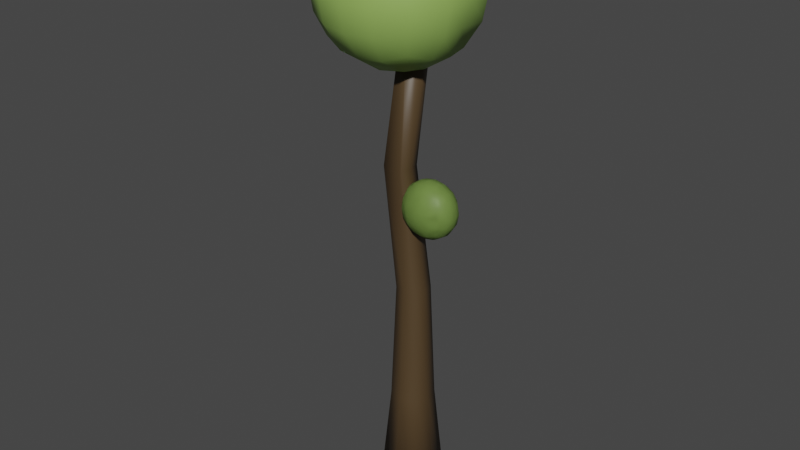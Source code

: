 # Source: Tree_M.blend  (saved by Blender 3.5.10; exported with 4.5.12 LTS)
import bpy
from mathutils import Matrix  # noqa: F401  (used for matrix-valued properties, if any)

bpy.ops.wm.read_factory_settings(use_empty=True)
scene = bpy.context.scene
scene.name = 'Scene'

# ---- collections
col_collection = bpy.data.collections.new('Collection'); scene.collection.children.link(col_collection)

# ---- materials (node trees are filled in below, after node groups)
mat_tree = bpy.data.materials.new('Tree')
mat_tree.use_transparent_shadow = False
mat_leaf = bpy.data.materials.new('Leaf')
mat_leaf.use_transparent_shadow = False

# ---- material node trees
mat_tree.use_nodes = True; mat_tree.node_tree.nodes.clear()
_N = mat_tree.node_tree.nodes; _L = mat_tree.node_tree.links
n0 = _N.new('ShaderNodeBsdfPrincipled'); n0.name = 'Principled BSDF'; n0.location = (10, 300)
n0.distribution = 'GGX'
n0.subsurface_method = 'RANDOM_WALK_SKIN'
n0.inputs[0].default_value = (0.07837, 0.04853, 0.02152, 1.0)
n0.inputs[3].default_value = 1.45
n0.inputs[27].default_value = (0.0, 0.0, 0.0, 1.0)
n0.inputs[28].default_value = 1.0
n1 = _N.new('ShaderNodeOutputMaterial'); n1.name = 'Material Output'; n1.location = (300, 300)
_L.new(n0.outputs[0], n1.inputs[0])
n1.is_active_output = True
mat_leaf.use_nodes = True; mat_leaf.node_tree.nodes.clear()
_N = mat_leaf.node_tree.nodes; _L = mat_leaf.node_tree.links
n0 = _N.new('ShaderNodeBsdfPrincipled'); n0.name = 'Principled BSDF'; n0.location = (10, 300)
n0.distribution = 'GGX'
n0.subsurface_method = 'RANDOM_WALK_SKIN'
n0.inputs[0].default_value = (0.2804, 0.4494, 0.1038, 1.0)
n0.inputs[3].default_value = 1.45
n0.inputs[27].default_value = (0.0, 0.0, 0.0, 1.0)
n0.inputs[28].default_value = 1.0
n1 = _N.new('ShaderNodeOutputMaterial'); n1.name = 'Material Output'; n1.location = (300, 300)
_L.new(n0.outputs[0], n1.inputs[0])
n1.is_active_output = True

# ---- world
world_world = bpy.data.worlds.new('World'); scene.world = world_world
world_world.use_nodes = True; world_world.node_tree.nodes.clear()
_N = world_world.node_tree.nodes; _L = world_world.node_tree.links
n0 = _N.new('ShaderNodeOutputWorld'); n0.name = 'World Output'; n0.location = (300, 300)
n1 = _N.new('ShaderNodeBackground'); n1.name = 'Background'; n1.location = (10, 300)
n1.inputs[0].default_value = (0.05088, 0.05088, 0.05088, 1.0)
_L.new(n1.outputs[0], n0.inputs[0])
n0.is_active_output = True
world_world.color = (0.05088, 0.05088, 0.05088)
world_world.use_sun_shadow = False
world_world.sun_shadow_jitter_overblur = 0.0

# ---- meshes
me_cube_003 = bpy.data.meshes.new('Cube.003')
me_cube_003.from_pydata([(-0.4547, -0.374, 0.03813), (-0.2309, -0.1502, 7.527), (-0.4547, 0.3701, 0.03813), (-0.2309, 0.1464, 7.527), (0.2894, -0.374, 0.03813), (0.06563, -0.1502, 7.527), (0.2894, 0.3701, 0.03813), (0.06563, 0.1464, 7.527), (-0.2621, -0.1814, 3.783), (-0.2621, 0.1775, 3.783), (0.09679, 0.1775, 3.783), (0.09679, -0.1814, 3.783), (-0.3186, 0.234, 1.91), (0.1533, 0.234, 1.91), (0.1533, -0.2379, 1.91), (-0.3186, -0.2379, 1.91), (-0.5387, -0.001922, 0.03813), (-0.2644, -0.001922, 7.527), (0.3733, -0.001922, 0.03813), (0.113, -0.001922, 7.527), (0.1373, -0.001922, 3.783), (-0.3026, -0.001922, 3.783), (-0.3719, -0.001922, 1.91), (0.2066, -0.001922, 1.91), (-0.08266, 0.4716, 0.03813), (-0.08266, 0.1868, 7.527), (-0.08266, -0.4754, 0.03813), (-0.08266, -0.1907, 7.527), (-0.08266, -0.2303, 3.783), (-0.08266, 0.2265, 3.783), (-0.08266, 0.2984, 1.91), (-0.08266, -0.3023, 1.91), (-0.08266, -0.001922, 7.527), (-0.08266, -0.001922, 0.03813), (-0.5021, -0.1658, 5.655), (-0.5021, 0.1619, 5.655), (-0.1691, 0.1597, 5.648), (-0.1691, -0.1635, 5.648), (-0.1374, -0.001922, 5.655), (-0.5391, -0.001922, 5.655), (-0.214, -0.1628, 5.535), (-0.214, 0.1589, 5.535), (0.4621, 0.1935, 4.872), (0.3334, 0.2273, 4.827), (0.2048, 0.2374, 4.814), (0.0761, 0.2273, 4.827), (0.5065, 0.2273, 5.0), (0.3556, 0.2953, 4.978), (0.2048, 0.3147, 4.971), (0.05389, 0.2953, 4.978), (0.5199, 0.2374, 5.128), (0.3624, 0.3147, 5.128), (0.2048, 0.3366, 5.128), (0.04718, 0.3147, 5.128), (0.5065, 0.2273, 5.257), (0.3556, 0.2953, 5.279), (0.2048, 0.3147, 5.286), (0.05389, 0.2953, 5.279), (-0.05257, 0.1935, 4.872), (-0.09698, 0.0958, 4.827), (-0.1104, -0.001922, 4.814), (-0.09698, -0.09964, 4.827), (-0.09698, 0.2273, 5.0), (-0.1866, 0.1127, 4.978), (-0.2122, -0.001922, 4.971), (-0.1866, -0.1165, 4.978), (-0.1104, 0.2374, 5.128), (-0.2122, 0.1178, 5.128), (-0.241, -0.001922, 5.128), (-0.2122, -0.1216, 5.128), (-0.09698, 0.2273, 5.257), (-0.1866, 0.1127, 5.279), (-0.2122, -0.001922, 5.286), (-0.1866, -0.1165, 5.279), (-0.05257, -0.1974, 4.872), (0.0761, -0.2311, 4.827), (0.2048, -0.2413, 4.814), (0.3334, -0.2311, 4.827), (-0.09698, -0.2311, 5.0), (0.05389, -0.2991, 4.978), (0.2048, -0.3186, 4.971), (0.3556, -0.2991, 4.978), (-0.1104, -0.2413, 5.128), (0.04718, -0.3186, 5.128), (0.2048, -0.3404, 5.128), (0.3624, -0.3186, 5.128), (-0.09698, -0.2311, 5.257), (0.05389, -0.2991, 5.279), (0.2048, -0.3186, 5.286), (0.3556, -0.2991, 5.279), (0.4621, -0.1974, 4.872), (0.5065, -0.09964, 4.827), (0.5199, -0.001922, 4.814), (0.5065, 0.0958, 4.827), (0.5065, -0.2311, 5.0), (0.5961, -0.1165, 4.978), (0.6217, -0.001922, 4.971), (0.5961, 0.1127, 4.978), (0.5199, -0.2413, 5.128), (0.6217, -0.1216, 5.128), (0.6505, -0.001922, 5.128), (0.6217, 0.1178, 5.128), (0.5065, -0.2311, 5.257), (0.5961, -0.1165, 5.279), (0.6217, -0.001922, 5.286), (0.5961, 0.1127, 5.279), (0.3556, -0.1165, 4.738), (0.2048, -0.1216, 4.712), (0.05389, -0.1165, 4.738), (0.3624, -0.001922, 4.712), (0.2048, -0.001922, 4.684), (0.04718, -0.001922, 4.712), (0.3556, 0.1127, 4.738), (0.2048, 0.1178, 4.712), (0.05389, 0.1127, 4.738), (0.4621, 0.1935, 5.385), (0.3334, 0.2273, 5.43), (0.2048, 0.2374, 5.443), (0.0761, 0.2273, 5.43), (-0.0525, 0.1933, 5.385), (0.5065, 0.0958, 5.43), (0.3556, 0.1127, 5.519), (0.2048, 0.1178, 5.544), (0.05389, 0.1127, 5.519), (-0.09638, 0.09522, 5.43), (0.5199, -0.001922, 5.443), (0.3624, -0.001922, 5.544), (0.2048, -0.001922, 5.573), (0.04718, -0.001922, 5.544), (-0.1104, -0.001922, 5.443), (0.5065, -0.09964, 5.43), (0.3556, -0.1165, 5.519), (0.2048, -0.1216, 5.544), (0.05389, -0.1165, 5.519), (-0.09638, -0.09906, 5.43), (0.4621, -0.1974, 5.385), (0.3334, -0.2311, 5.43), (0.2048, -0.2413, 5.443), (0.0761, -0.2311, 5.43), (-0.0525, -0.1971, 5.385), (0.4621, 0.1935, 4.872), (0.3334, 0.2273, 4.827), (0.2048, 0.2374, 4.814), (0.0761, 0.2273, 4.827), (0.5065, 0.2273, 5.0), (0.3556, 0.2953, 4.978), (0.2048, 0.3147, 4.971), (0.05389, 0.2953, 4.978), (0.5199, 0.2374, 5.128), (0.3624, 0.3147, 5.128), (0.2048, 0.3366, 5.128), (0.04718, 0.3147, 5.128), (0.5065, 0.2273, 5.257), (0.3556, 0.2953, 5.279), (0.2048, 0.3147, 5.286), (0.05389, 0.2953, 5.279), (-0.05257, 0.1935, 4.872), (-0.09698, 0.0958, 4.827), (-0.1104, -0.001922, 4.814), (-0.09698, -0.09964, 4.827), (-0.09698, 0.2273, 5.0), (-0.1866, 0.1127, 4.978), (-0.2122, -0.001922, 4.971), (-0.1866, -0.1165, 4.978), (-0.1104, 0.2374, 5.128), (-0.2122, 0.1178, 5.128), (-0.241, -0.001922, 5.128), (-0.2122, -0.1216, 5.128), (-0.09698, 0.2273, 5.257), (-0.1866, 0.1127, 5.279), (-0.2122, -0.001922, 5.286), (-0.1866, -0.1165, 5.279), (-0.05257, -0.1974, 4.872), (0.0761, -0.2311, 4.827), (0.2048, -0.2413, 4.814), (0.3334, -0.2311, 4.827), (-0.09698, -0.2311, 5.0), (0.05389, -0.2991, 4.978), (0.2048, -0.3186, 4.971), (0.3556, -0.2991, 4.978), (-0.1104, -0.2413, 5.128), (0.04718, -0.3186, 5.128), (0.2048, -0.3404, 5.128), (0.3624, -0.3186, 5.128), (-0.09698, -0.2311, 5.257), (0.05389, -0.2991, 5.279), (0.2048, -0.3186, 5.286), (0.3556, -0.2991, 5.279), (0.4621, -0.1974, 4.872), (0.5065, -0.09964, 4.827), (0.5199, -0.001922, 4.814), (0.5065, 0.0958, 4.827), (0.5065, -0.2311, 5.0), (0.5961, -0.1165, 4.978), (0.6217, -0.001922, 4.971), (0.5961, 0.1127, 4.978), (0.5199, -0.2413, 5.128), (0.6217, -0.1216, 5.128), (0.6505, -0.001922, 5.128), (0.6217, 0.1178, 5.128), (0.5065, -0.2311, 5.257), (0.5961, -0.1165, 5.279), (0.6217, -0.001922, 5.286), (0.5961, 0.1127, 5.279), (0.3556, -0.1165, 4.738), (0.2048, -0.1216, 4.712), (0.05389, -0.1165, 4.738), (0.3624, -0.001922, 4.712), (0.2048, -0.001922, 4.684), (0.04718, -0.001922, 4.712), (0.3556, 0.1127, 4.738), (0.2048, 0.1178, 4.712), (0.05389, 0.1127, 4.738), (0.4621, 0.1935, 5.385), (0.3334, 0.2273, 5.43), (0.2048, 0.2374, 5.443), (0.0761, 0.2273, 5.43), (-0.0525, 0.1933, 5.385), (0.5065, 0.0958, 5.43), (0.3556, 0.1127, 5.519), (0.2048, 0.1178, 5.544), (0.05389, 0.1127, 5.519), (-0.09638, 0.09522, 5.43), (0.5199, -0.001922, 5.443), (0.3624, -0.001922, 5.544), (0.2048, -0.001922, 5.573), (0.04718, -0.001922, 5.544), (-0.1104, -0.001922, 5.443), (0.5065, -0.09964, 5.43), (0.3556, -0.1165, 5.519), (0.2048, -0.1216, 5.544), (0.05389, -0.1165, 5.519), (-0.09638, -0.09906, 5.43), (0.4621, -0.1974, 5.385), (0.3334, -0.2311, 5.43), (0.2048, -0.2413, 5.443), (0.0761, -0.2311, 5.43), (-0.0525, -0.1971, 5.385), (0.3424, -0.6677, 7.561), (-0.006654, -0.7838, 7.448), (-0.3557, -0.8189, 7.413), (-0.7048, -0.7838, 7.448), (0.4629, -0.7838, 7.889), (0.0536, -1.018, 7.832), (-0.3557, -1.085, 7.815), (-0.7651, -1.018, 7.832), (0.4993, -0.8189, 8.217), (0.0718, -1.085, 8.217), (-0.3557, -1.16, 8.217), (-0.7833, -1.085, 8.217), (0.4629, -0.7838, 8.546), (0.0536, -1.018, 8.602), (-0.3557, -1.085, 8.619), (-0.7651, -1.018, 8.602), (-1.054, -0.6677, 7.561), (-1.174, -0.3316, 7.448), (-1.211, 0.004635, 7.413), (-1.174, 0.3408, 7.448), (-1.174, -0.7838, 7.889), (-1.417, -0.3896, 7.832), (-1.487, 0.004635, 7.815), (-1.417, 0.3988, 7.832), (-1.211, -0.8189, 8.217), (-1.487, -0.4071, 8.217), (-1.565, 0.004635, 8.217), (-1.487, 0.4164, 8.217), (-1.174, -0.7838, 8.546), (-1.417, -0.3896, 8.602), (-1.487, 0.004635, 8.619), (-1.417, 0.3988, 8.602), (-1.054, 0.677, 7.561), (-0.7048, 0.7931, 7.448), (-0.3557, 0.8281, 7.413), (-0.006654, 0.7931, 7.448), (-1.174, 0.7931, 7.889), (-0.7651, 1.027, 7.832), (-0.3557, 1.094, 7.815), (0.0536, 1.027, 7.832), (-1.211, 0.8281, 8.217), (-0.7833, 1.094, 8.217), (-0.3557, 1.169, 8.217), (0.0718, 1.094, 8.217), (-1.174, 0.7931, 8.546), (-0.7651, 1.027, 8.602), (-0.3557, 1.094, 8.619), (0.0536, 1.027, 8.602), (0.3424, 0.677, 7.561), (0.4629, 0.3408, 7.448), (0.4993, 0.004635, 7.413), (0.4629, -0.3316, 7.448), (0.4629, 0.7931, 7.889), (0.7048, 0.3985, 7.834), (0.6736, 0.004635, 7.838), (0.7048, -0.3892, 7.834), (0.4993, 0.8281, 8.217), (0.7768, 0.4164, 8.209), (0.8354, 0.004635, 8.217), (0.7768, -0.4071, 8.209), (0.4629, 0.7931, 8.546), (0.7023, 0.3988, 8.603), (0.8693, 0.004635, 8.482), (0.7023, -0.3896, 8.603), (0.0536, 0.3988, 7.219), (-0.3557, 0.4164, 7.154), (-0.7651, 0.3988, 7.219), (0.0718, 0.004635, 7.154), (-0.3557, 0.004635, 7.08), (-0.7833, 0.004635, 7.154), (0.0536, -0.3896, 7.219), (-0.3557, -0.4071, 7.154), (-0.7651, -0.3896, 7.219), (0.3424, -0.6677, 8.874), (-0.006654, -0.7838, 8.987), (-0.3557, -0.8189, 9.021), (-0.7048, -0.7838, 8.987), (-1.054, -0.6677, 8.874), (0.4629, -0.3316, 8.987), (0.0536, -0.3896, 9.216), (-0.3557, -0.4071, 9.281), (-0.7651, -0.3896, 9.216), (-1.174, -0.3316, 8.987), (0.4993, 0.004635, 9.021), (0.0718, 0.004635, 9.281), (-0.3557, 0.004635, 9.355), (-0.7833, 0.004635, 9.281), (-1.211, 0.004635, 9.021), (0.4629, 0.3408, 8.987), (0.0536, 0.3988, 9.216), (-0.3557, 0.4164, 9.281), (-0.7651, 0.3988, 9.216), (-1.174, 0.3408, 8.987), (0.3424, 0.677, 8.874), (-0.006654, 0.7931, 8.987), (-0.3557, 0.8281, 9.021), (-0.7048, 0.7931, 8.987), (-1.054, 0.677, 8.874)], [], [(39, 17, 3, 35), (41, 25, 7, 36), (38, 19, 5, 37), (40, 27, 1, 34), (33, 18, 4, 26), (32, 17, 1, 27), (31, 28, 8, 15), (23, 20, 11, 14), (30, 29, 10, 13), (22, 21, 9, 12), (16, 22, 12, 2), (24, 30, 13, 6), (18, 23, 14, 4), (26, 31, 15, 0), (6, 13, 23, 18), (0, 15, 22, 16), (15, 8, 21, 22), (13, 10, 20, 23), (25, 3, 17, 32), (24, 6, 18, 33), (36, 7, 19, 38), (34, 1, 17, 39), (2, 24, 33, 16), (7, 25, 32, 19), (4, 14, 31, 26), (2, 12, 30, 24), (12, 9, 29, 30), (14, 11, 28, 31), (19, 32, 27, 5), (16, 33, 26, 0), (37, 5, 27, 40), (35, 3, 25, 41), (9, 35, 41, 29), (11, 37, 40, 28), (8, 34, 39, 21), (10, 36, 38, 20), (28, 40, 34, 8), (20, 38, 37, 11), (29, 41, 36, 10), (21, 39, 35, 9), (42, 43, 47, 46), (43, 44, 48, 47), (44, 45, 49, 48), (45, 58, 62, 49), (46, 47, 51, 50), (47, 48, 52, 51), (48, 49, 53, 52), (49, 62, 66, 53), (50, 51, 55, 54), (51, 52, 56, 55), (52, 53, 57, 56), (53, 66, 70, 57), (54, 55, 116, 115), (55, 56, 117, 116), (56, 57, 118, 117), (57, 70, 119, 118), (58, 59, 63, 62), (59, 60, 64, 63), (60, 61, 65, 64), (61, 74, 78, 65), (62, 63, 67, 66), (63, 64, 68, 67), (64, 65, 69, 68), (65, 78, 82, 69), (66, 67, 71, 70), (67, 68, 72, 71), (68, 69, 73, 72), (69, 82, 86, 73), (70, 71, 124, 119), (71, 72, 129, 124), (72, 73, 134, 129), (73, 86, 139, 134), (74, 75, 79, 78), (75, 76, 80, 79), (76, 77, 81, 80), (77, 90, 94, 81), (78, 79, 83, 82), (79, 80, 84, 83), (80, 81, 85, 84), (81, 94, 98, 85), (82, 83, 87, 86), (83, 84, 88, 87), (84, 85, 89, 88), (85, 98, 102, 89), (86, 87, 138, 139), (87, 88, 137, 138), (88, 89, 136, 137), (89, 102, 135, 136), (90, 91, 95, 94), (91, 92, 96, 95), (92, 93, 97, 96), (93, 42, 46, 97), (94, 95, 99, 98), (95, 96, 100, 99), (96, 97, 101, 100), (97, 46, 50, 101), (98, 99, 103, 102), (99, 100, 104, 103), (100, 101, 105, 104), (101, 50, 54, 105), (102, 103, 130, 135), (103, 104, 125, 130), (104, 105, 120, 125), (105, 54, 115, 120), (90, 77, 106, 91), (77, 76, 107, 106), (76, 75, 108, 107), (75, 74, 61, 108), (91, 106, 109, 92), (106, 107, 110, 109), (107, 108, 111, 110), (108, 61, 60, 111), (92, 109, 112, 93), (109, 110, 113, 112), (110, 111, 114, 113), (111, 60, 59, 114), (93, 112, 43, 42), (112, 113, 44, 43), (113, 114, 45, 44), (114, 59, 58, 45), (115, 116, 121, 120), (116, 117, 122, 121), (117, 118, 123, 122), (118, 119, 124, 123), (120, 121, 126, 125), (121, 122, 127, 126), (122, 123, 128, 127), (123, 124, 129, 128), (125, 126, 131, 130), (126, 127, 132, 131), (127, 128, 133, 132), (128, 129, 134, 133), (130, 131, 136, 135), (131, 132, 137, 136), (132, 133, 138, 137), (133, 134, 139, 138), (140, 141, 145, 144), (141, 142, 146, 145), (142, 143, 147, 146), (143, 156, 160, 147), (144, 145, 149, 148), (145, 146, 150, 149), (146, 147, 151, 150), (147, 160, 164, 151), (148, 149, 153, 152), (149, 150, 154, 153), (150, 151, 155, 154), (151, 164, 168, 155), (152, 153, 214, 213), (153, 154, 215, 214), (154, 155, 216, 215), (155, 168, 217, 216), (156, 157, 161, 160), (157, 158, 162, 161), (158, 159, 163, 162), (159, 172, 176, 163), (160, 161, 165, 164), (161, 162, 166, 165), (162, 163, 167, 166), (163, 176, 180, 167), (164, 165, 169, 168), (165, 166, 170, 169), (166, 167, 171, 170), (167, 180, 184, 171), (168, 169, 222, 217), (169, 170, 227, 222), (170, 171, 232, 227), (171, 184, 237, 232), (172, 173, 177, 176), (173, 174, 178, 177), (174, 175, 179, 178), (175, 188, 192, 179), (176, 177, 181, 180), (177, 178, 182, 181), (178, 179, 183, 182), (179, 192, 196, 183), (180, 181, 185, 184), (181, 182, 186, 185), (182, 183, 187, 186), (183, 196, 200, 187), (184, 185, 236, 237), (185, 186, 235, 236), (186, 187, 234, 235), (187, 200, 233, 234), (188, 189, 193, 192), (189, 190, 194, 193), (190, 191, 195, 194), (191, 140, 144, 195), (192, 193, 197, 196), (193, 194, 198, 197), (194, 195, 199, 198), (195, 144, 148, 199), (196, 197, 201, 200), (197, 198, 202, 201), (198, 199, 203, 202), (199, 148, 152, 203), (200, 201, 228, 233), (201, 202, 223, 228), (202, 203, 218, 223), (203, 152, 213, 218), (188, 175, 204, 189), (175, 174, 205, 204), (174, 173, 206, 205), (173, 172, 159, 206), (189, 204, 207, 190), (204, 205, 208, 207), (205, 206, 209, 208), (206, 159, 158, 209), (190, 207, 210, 191), (207, 208, 211, 210), (208, 209, 212, 211), (209, 158, 157, 212), (191, 210, 141, 140), (210, 211, 142, 141), (211, 212, 143, 142), (212, 157, 156, 143), (213, 214, 219, 218), (214, 215, 220, 219), (215, 216, 221, 220), (216, 217, 222, 221), (218, 219, 224, 223), (219, 220, 225, 224), (220, 221, 226, 225), (221, 222, 227, 226), (223, 224, 229, 228), (224, 225, 230, 229), (225, 226, 231, 230), (226, 227, 232, 231), (228, 229, 234, 233), (229, 230, 235, 234), (230, 231, 236, 235), (231, 232, 237, 236), (238, 239, 243, 242), (239, 240, 244, 243), (240, 241, 245, 244), (241, 254, 258, 245), (242, 243, 247, 246), (243, 244, 248, 247), (244, 245, 249, 248), (245, 258, 262, 249), (246, 247, 251, 250), (247, 248, 252, 251), (248, 249, 253, 252), (249, 262, 266, 253), (250, 251, 312, 311), (251, 252, 313, 312), (252, 253, 314, 313), (253, 266, 315, 314), (254, 255, 259, 258), (255, 256, 260, 259), (256, 257, 261, 260), (257, 270, 274, 261), (258, 259, 263, 262), (259, 260, 264, 263), (260, 261, 265, 264), (261, 274, 278, 265), (262, 263, 267, 266), (263, 264, 268, 267), (264, 265, 269, 268), (265, 278, 282, 269), (266, 267, 320, 315), (267, 268, 325, 320), (268, 269, 330, 325), (269, 282, 335, 330), (270, 271, 275, 274), (271, 272, 276, 275), (272, 273, 277, 276), (273, 286, 290, 277), (274, 275, 279, 278), (275, 276, 280, 279), (276, 277, 281, 280), (277, 290, 294, 281), (278, 279, 283, 282), (279, 280, 284, 283), (280, 281, 285, 284), (281, 294, 298, 285), (282, 283, 334, 335), (283, 284, 333, 334), (284, 285, 332, 333), (285, 298, 331, 332), (286, 287, 291, 290), (287, 288, 292, 291), (288, 289, 293, 292), (289, 238, 242, 293), (290, 291, 295, 294), (291, 292, 296, 295), (292, 293, 297, 296), (293, 242, 246, 297), (294, 295, 299, 298), (295, 296, 300, 299), (296, 297, 301, 300), (297, 246, 250, 301), (298, 299, 326, 331), (299, 300, 321, 326), (300, 301, 316, 321), (301, 250, 311, 316), (286, 273, 302, 287), (273, 272, 303, 302), (272, 271, 304, 303), (271, 270, 257, 304), (287, 302, 305, 288), (302, 303, 306, 305), (303, 304, 307, 306), (304, 257, 256, 307), (288, 305, 308, 289), (305, 306, 309, 308), (306, 307, 310, 309), (307, 256, 255, 310), (289, 308, 239, 238), (308, 309, 240, 239), (309, 310, 241, 240), (310, 255, 254, 241), (311, 312, 317, 316), (312, 313, 318, 317), (313, 314, 319, 318), (314, 315, 320, 319), (316, 317, 322, 321), (317, 318, 323, 322), (318, 319, 324, 323), (319, 320, 325, 324), (321, 322, 327, 326), (322, 323, 328, 327), (323, 324, 329, 328), (324, 325, 330, 329), (326, 327, 332, 331), (327, 328, 333, 332), (328, 329, 334, 333), (329, 330, 335, 334)])
me_cube_003.polygons.foreach_set('use_smooth', [True] * 328)
me_cube_003.polygons.foreach_set('material_index', [0, 0, 0, 0, 0, 0, 0, 0, 0, 0, 0, 0, 0, 0, 0, 0, 0, 0, 0, 0, 0, 0, 0, 0, 0, 0, 0, 0, 0, 0, 0, 0, 0, 0, 0, 0, 0, 0, 0, 0, 0, 0, 0, 0, 0, 0, 0, 0, 0, 0, 0, 0, 0, 0, 0, 0, 0, 0, 0, 0, 0, 0, 0, 0, 0, 0, 0, 0, 0, 0, 0, 0, 0, 0, 0, 0, 0, 0, 0, 0, 0, 0, 0, 0, 0, 0, 0, 0, 0, 0, 0, 0, 0, 0, 0, 0, 0, 0, 0, 0, 0, 0, 0, 0, 0, 0, 0, 0, 0, 0, 0, 0, 0, 0, 0, 0, 0, 0, 0, 0, 0, 0, 0, 0, 0, 0, 0, 0, 0, 0, 0, 0, 0, 0, 0, 0, 1, 1, 1, 1, 1, 1, 1, 1, 1, 1, 1, 1, 1, 1, 1, 1, 1, 1, 1, 1, 1, 1, 1, 1, 1, 1, 1, 1, 1, 1, 1, 1, 1, 1, 1, 1, 1, 1, 1, 1, 1, 1, 1, 1, 1, 1, 1, 1, 1, 1, 1, 1, 1, 1, 1, 1, 1, 1, 1, 1, 1, 1, 1, 1, 1, 1, 1, 1, 1, 1, 1, 1, 1, 1, 1, 1, 1, 1, 1, 1, 1, 1, 1, 1, 1, 1, 1, 1, 1, 1, 1, 1, 1, 1, 1, 1, 1, 1, 1, 1, 1, 1, 1, 1, 1, 1, 1, 1, 1, 1, 1, 1, 1, 1, 1, 1, 1, 1, 1, 1, 1, 1, 1, 1, 1, 1, 1, 1, 1, 1, 1, 1, 1, 1, 1, 1, 1, 1, 1, 1, 1, 1, 1, 1, 1, 1, 1, 1, 1, 1, 1, 1, 1, 1, 1, 1, 1, 1, 1, 1, 1, 1, 1, 1, 1, 1, 1, 1, 1, 1, 1, 1, 1, 1, 1, 1, 1, 1, 1, 1, 1, 1, 1, 1, 1, 1, 1, 1, 1, 1, 1, 1])
_uv = me_cube_003.uv_layers.new(name='UVMap')
_uv.uv.foreach_set('vector', [0.5491, 0.125, 0.625, 0.125, 0.625, 0.25, 0.5491, 0.2073, 0.5588, 0.1971, 0.625, 0.375, 0.625, 0.5, 0.5662, 0.3149, 0.5759, 0.625, 0.625, 0.625, 0.625, 0.75, 0.5662, 0.9351, 0.5588, 1.053, 0.625, 0.875, 0.625, 1.0, 0.5588, 1.181, 0.25, 0.625, 0.375, 0.625, 0.375, 0.75, 0.25, 0.75, 0.75, 0.625, 0.875, 0.625, 0.875, 0.75, 0.75, 0.75, 0.4375, 0.875, 0.5, 0.875, 0.5, 1.0, 0.4375, 1.0, 0.4375, 0.625, 0.5, 0.625, 0.5, 0.75, 0.4375, 0.75, 0.4375, 0.375, 0.5, 0.375, 0.5, 0.5, 0.4375, 0.5, 0.4375, 0.125, 0.5, 0.125, 0.5, 0.25, 0.4375, 0.25, 0.375, 0.125, 0.4375, 0.125, 0.4375, 0.25, 0.375, 0.25, 0.375, 0.375, 0.4375, 0.375, 0.4375, 0.5, 0.375, 0.5, 0.375, 0.625, 0.4375, 0.625, 0.4375, 0.75, 0.375, 0.75, 0.375, 0.875, 0.4375, 0.875, 0.4375, 1.0, 0.375, 1.0, 0.375, 0.5, 0.4375, 0.5, 0.4375, 0.625, 0.375, 0.625, 0.375, 0.0, 0.4375, 0.0, 0.4375, 0.125, 0.375, 0.125, 0.4375, 0.0, 0.5, 0.0, 0.5, 0.125, 0.4375, 0.125, 0.4375, 0.5, 0.5, 0.5, 0.5, 0.625, 0.4375, 0.625, 0.75, 0.5, 0.875, 0.5, 0.875, 0.625, 0.75, 0.625, 0.25, 0.5, 0.375, 0.5, 0.375, 0.625, 0.25, 0.625, 0.5662, 0.3149, 0.625, 0.5, 0.625, 0.625, 0.5759, 0.625, 0.5491, 0.04275, 0.625, 0.0, 0.625, 0.125, 0.5491, 0.125, 0.125, 0.5, 0.25, 0.5, 0.25, 0.625, 0.125, 0.625, 0.625, 0.5, 0.75, 0.5, 0.75, 0.625, 0.625, 0.625, 0.375, 0.75, 0.4375, 0.75, 0.4375, 0.875, 0.375, 0.875, 0.375, 0.25, 0.4375, 0.25, 0.4375, 0.375, 0.375, 0.375, 0.4375, 0.25, 0.5, 0.25, 0.5, 0.375, 0.4375, 0.375, 0.4375, 0.75, 0.5, 0.75, 0.5, 0.875, 0.4375, 0.875, 0.625, 0.625, 0.75, 0.625, 0.75, 0.75, 0.625, 0.75, 0.125, 0.625, 0.25, 0.625, 0.25, 0.75, 0.125, 0.75, 0.5662, 0.9351, 0.625, 0.75, 0.625, 0.875, 0.5588, 1.053, 0.5491, 0.2073, 0.625, 0.25, 0.625, 0.375, 0.5588, 0.1971, 0.5, 0.25, 0.5491, 0.2073, 0.5588, 0.1971, 0.5, 0.375, 0.5, 0.75, 0.5662, 0.9351, 0.5588, 1.053, 0.5, 0.875, 0.5, 0.0, 0.5491, 0.04275, 0.5491, 0.125, 0.5, 0.125, 0.5, 0.5, 0.5662, 0.3149, 0.5759, 0.625, 0.5, 0.625, 0.5, 0.875, 0.5588, 1.053, 0.5588, 1.181, 0.5, 1.0, 0.5, 0.625, 0.5759, 0.625, 0.5662, 0.9351, 0.5, 0.75, 0.5, 0.375, 0.5588, 0.1971, 0.5662, 0.3149, 0.5, 0.5, 0.5, 0.125, 0.5491, 0.125, 0.5491, 0.2073, 0.5, 0.25, 0.0, 0.0, 0.0, 0.0, 0.0, 0.0, 0.0, 0.0, 0.0, 0.0, 0.0, 0.0, 0.0, 0.0, 0.0, 0.0, 0.0, 0.0, 0.0, 0.0, 0.0, 0.0, 0.0, 0.0, 0.0, 0.0, 0.0, 0.0, 0.0, 0.0, 0.0, 0.0, 0.0, 0.0, 0.0, 0.0, 0.0, 0.0, 0.0, 0.0, 0.0, 0.0, 0.0, 0.0, 0.0, 0.0, 0.0, 0.0, 0.0, 0.0, 0.0, 0.0, 0.0, 0.0, 0.0, 0.0, 0.0, 0.0, 0.0, 0.0, 0.0, 0.0, 0.0, 0.0, 0.0, 0.0, 0.0, 0.0, 0.0, 0.0, 0.0, 0.0, 0.0, 0.0, 0.0, 0.0, 0.0, 0.0, 0.0, 0.0, 0.0, 0.0, 0.0, 0.0, 0.0, 0.0, 0.0, 0.0, 0.0, 0.0, 0.0, 0.0, 0.0, 0.0, 0.0, 0.0, 0.0, 0.0, 0.0, 0.0, 0.0, 0.0, 0.0, 0.0, 0.0, 0.0, 0.0, 0.0, 0.0, 0.0, 0.0, 0.0, 0.0, 0.0, 0.0, 0.0, 0.0, 0.0, 0.0, 0.0, 0.0, 0.0, 0.0, 0.0, 0.0, 0.0, 0.0, 0.0, 0.0, 0.0, 0.0, 0.0, 0.0, 0.0, 0.0, 0.0, 0.0, 0.0, 0.0, 0.0, 0.0, 0.0, 0.0, 0.0, 0.0, 0.0, 0.0, 0.0, 0.0, 0.0, 0.0, 0.0, 0.0, 0.0, 0.0, 0.0, 0.0, 0.0, 0.0, 0.0, 0.0, 0.0, 0.0, 0.0, 0.0, 0.0, 0.0, 0.0, 0.0, 0.0, 0.0, 0.0, 0.0, 0.0, 0.0, 0.0, 0.0, 0.0, 0.0, 0.0, 0.0, 0.0, 0.0, 0.0, 0.0, 0.0, 0.0, 0.0, 0.0, 0.0, 0.0, 0.0, 0.0, 0.0, 0.0, 0.0, 0.0, 0.0, 0.0, 0.0, 0.0, 0.0, 0.0, 0.0, 0.0, 0.0, 0.0, 0.0, 0.0, 0.0, 0.0, 0.0, 0.0, 0.0, 0.0, 0.0, 0.0, 0.0, 0.0, 0.0, 0.0, 0.0, 0.0, 0.0, 0.0, 0.0, 0.0, 0.0, 0.0, 0.0, 0.0, 0.0, 0.0, 0.0, 0.0, 0.0, 0.0, 0.0, 0.0, 0.0, 0.0, 0.0, 0.0, 0.0, 0.0, 0.0, 0.0, 0.0, 0.0, 0.0, 0.0, 0.0, 0.0, 0.0, 0.0, 0.0, 0.0, 0.0, 0.0, 0.0, 0.0, 0.0, 0.0, 0.0, 0.0, 0.0, 0.0, 0.0, 0.0, 0.0, 0.0, 0.0, 0.0, 0.0, 0.0, 0.0, 0.0, 0.0, 0.0, 0.0, 0.0, 0.0, 0.0, 0.0, 0.0, 0.0, 0.0, 0.0, 0.0, 0.0, 0.0, 0.0, 0.0, 0.0, 0.0, 0.0, 0.0, 0.0, 0.0, 0.0, 0.0, 0.0, 0.0, 0.0, 0.0, 0.0, 0.0, 0.0, 0.0, 0.0, 0.0, 0.0, 0.0, 0.0, 0.0, 0.0, 0.0, 0.0, 0.0, 0.0, 0.0, 0.0, 0.0, 0.0, 0.0, 0.0, 0.0, 0.0, 0.0, 0.0, 0.0, 0.0, 0.0, 0.0, 0.0, 0.0, 0.0, 0.0, 0.0, 0.0, 0.0, 0.0, 0.0, 0.0, 0.0, 0.0, 0.0, 0.0, 0.0, 0.0, 0.0, 0.0, 0.0, 0.0, 0.0, 0.0, 0.0, 0.0, 0.0, 0.0, 0.0, 0.0, 0.0, 0.0, 0.0, 0.0, 0.0, 0.0, 0.0, 0.0, 0.0, 0.0, 0.0, 0.0, 0.0, 0.0, 0.0, 0.0, 0.0, 0.0, 0.0, 0.0, 0.0, 0.0, 0.0, 0.0, 0.0, 0.0, 0.0, 0.0, 0.0, 0.0, 0.0, 0.0, 0.0, 0.0, 0.0, 0.0, 0.0, 0.0, 0.0, 0.0, 0.0, 0.0, 0.0, 0.0, 0.0, 0.0, 0.0, 0.0, 0.0, 0.0, 0.0, 0.0, 0.0, 0.0, 0.0, 0.0, 0.0, 0.0, 0.0, 0.0, 0.0, 0.0, 0.0, 0.0, 0.0, 0.0, 0.0, 0.0, 0.0, 0.0, 0.0, 0.0, 0.0, 0.0, 0.0, 0.0, 0.0, 0.0, 0.0, 0.0, 0.0, 0.0, 0.0, 0.0, 0.0, 0.0, 0.0, 0.0, 0.0, 0.0, 0.0, 0.0, 0.0, 0.0, 0.0, 0.0, 0.0, 0.0, 0.0, 0.0, 0.0, 0.0, 0.0, 0.0, 0.0, 0.0, 0.0, 0.0, 0.0, 0.0, 0.0, 0.0, 0.0, 0.0, 0.0, 0.0, 0.0, 0.0, 0.0, 0.0, 0.0, 0.0, 0.0, 0.0, 0.0, 0.0, 0.0, 0.0, 0.0, 0.0, 0.0, 0.0, 0.0, 0.0, 0.0, 0.0, 0.0, 0.0, 0.0, 0.0, 0.0, 0.0, 0.0, 0.0, 0.0, 0.0, 0.0, 0.0, 0.0, 0.0, 0.0, 0.0, 0.0, 0.0, 0.0, 0.0, 0.0, 0.0, 0.0, 0.0, 0.0, 0.0, 0.0, 0.0, 0.0, 0.0, 0.0, 0.0, 0.0, 0.0, 0.0, 0.0, 0.0, 0.0, 0.0, 0.0, 0.0, 0.0, 0.0, 0.0, 0.0, 0.0, 0.0, 0.0, 0.0, 0.0, 0.0, 0.0, 0.0, 0.0, 0.0, 0.0, 0.0, 0.0, 0.0, 0.0, 0.0, 0.0, 0.0, 0.0, 0.0, 0.0, 0.0, 0.0, 0.0, 0.0, 0.0, 0.0, 0.0, 0.0, 0.0, 0.0, 0.0, 0.0, 0.0, 0.0, 0.0, 0.0, 0.0, 0.0, 0.0, 0.0, 0.0, 0.0, 0.0, 0.0, 0.0, 0.0, 0.0, 0.0, 0.0, 0.0, 0.0, 0.0, 0.0, 0.0, 0.0, 0.0, 0.0, 0.0, 0.0, 0.0, 0.0, 0.0, 0.0, 0.0, 0.0, 0.0, 0.0, 0.0, 0.0, 0.0, 0.0, 0.0, 0.0, 0.0, 0.0, 0.0, 0.0, 0.0, 0.0, 0.0, 0.0, 0.0, 0.0, 0.0, 0.0, 0.0, 0.0, 0.0, 0.0, 0.0, 0.0, 0.0, 0.0, 0.0, 0.0, 0.0, 0.0, 0.0, 0.0, 0.0, 0.0, 0.0, 0.0, 0.0, 0.0, 0.0, 0.0, 0.0, 0.0, 0.0, 0.0, 0.0, 0.0, 0.0, 0.0, 0.0, 0.0, 0.0, 0.0, 0.0, 0.0, 0.0, 0.0, 0.0, 0.0, 0.0, 0.0, 0.0, 0.0, 0.0, 0.0, 0.0, 0.0, 0.0, 0.0, 0.0, 0.0, 0.0, 0.0, 0.0, 0.0, 0.0, 0.0, 0.0, 0.0, 0.0, 0.0, 0.0, 0.0, 0.0, 0.0, 0.0, 0.0, 0.0, 0.0, 0.0, 0.0, 0.0, 0.0, 0.0, 0.0, 0.0, 0.0, 0.0, 0.0, 0.0, 0.0, 0.0, 0.0, 0.0, 0.0, 0.0, 0.0, 0.0, 0.0, 0.0, 0.0, 0.0, 0.0, 0.0, 0.0, 0.0, 0.0, 0.0, 0.0, 0.0, 0.0, 0.0, 0.0, 0.0, 0.0, 0.0, 0.0, 0.0, 0.0, 0.0, 0.0, 0.0, 0.0, 0.0, 0.0, 0.0, 0.0, 0.0, 0.0, 0.0, 0.0, 0.0, 0.0, 0.0, 0.0, 0.0, 0.0, 0.0, 0.0, 0.0, 0.0, 0.0, 0.0, 0.0, 0.0, 0.0, 0.0, 0.0, 0.0, 0.0, 0.0, 0.0, 0.0, 0.0, 0.0, 0.0, 0.0, 0.0, 0.0, 0.0, 0.0, 0.0, 0.0, 0.0, 0.0, 0.0, 0.0, 0.0, 0.0, 0.0, 0.0, 0.0, 0.0, 0.0, 0.0, 0.0, 0.0, 0.0, 0.0, 0.0, 0.0, 0.0, 0.0, 0.0, 0.0, 0.0, 0.0, 0.0, 0.0, 0.0, 0.0, 0.0, 0.0, 0.0, 0.0, 0.0, 0.0, 0.0, 0.0, 0.0, 0.0, 0.0, 0.0, 0.0, 0.0, 0.0, 0.0, 0.0, 0.0, 0.0, 0.0, 0.0, 0.0, 0.0, 0.0, 0.0, 0.0, 0.0, 0.0, 0.0, 0.0, 0.0, 0.0, 0.0, 0.0, 0.0, 0.0, 0.0, 0.0, 0.0, 0.0, 0.0, 0.0, 0.0, 0.0, 0.0, 0.0, 0.0, 0.0, 0.0, 0.0, 0.0, 0.0, 0.0, 0.0, 0.0, 0.0, 0.0, 0.0, 0.0, 0.0, 0.0, 0.0, 0.0, 0.0, 0.0, 0.0, 0.0, 0.0, 0.0, 0.0, 0.0, 0.0, 0.0, 0.0, 0.0, 0.0, 0.0, 0.0, 0.0, 0.0, 0.0, 0.0, 0.0, 0.0, 0.0, 0.0, 0.0, 0.0, 0.0, 0.0, 0.0, 0.0, 0.0, 0.0, 0.0, 0.0, 0.0, 0.0, 0.0, 0.0, 0.0, 0.0, 0.0, 0.0, 0.0, 0.0, 0.0, 0.0, 0.0, 0.0, 0.0, 0.0, 0.0, 0.0, 0.0, 0.0, 0.0, 0.0, 0.0, 0.0, 0.0, 0.0, 0.0, 0.0, 0.0, 0.0, 0.0, 0.0, 0.0, 0.0, 0.0, 0.0, 0.0, 0.0, 0.0, 0.0, 0.0, 0.0, 0.0, 0.0, 0.0, 0.0, 0.0, 0.0, 0.0, 0.0, 0.0, 0.0, 0.0, 0.0, 0.0, 0.0, 0.0, 0.0, 0.0, 0.0, 0.0, 0.0, 0.0, 0.0, 0.0, 0.0, 0.0, 0.0, 0.0, 0.0, 0.0, 0.0, 0.0, 0.0, 0.0, 0.0, 0.0, 0.0, 0.0, 0.0, 0.0, 0.0, 0.0, 0.0, 0.0, 0.0, 0.0, 0.0, 0.0, 0.0, 0.0, 0.0, 0.0, 0.0, 0.0, 0.0, 0.0, 0.0, 0.0, 0.0, 0.0, 0.0, 0.0, 0.0, 0.0, 0.0, 0.0, 0.0, 0.0, 0.0, 0.0, 0.0, 0.0, 0.0, 0.0, 0.0, 0.0, 0.0, 0.0, 0.0, 0.0, 0.0, 0.0, 0.0, 0.0, 0.0, 0.0, 0.0, 0.0, 0.0, 0.0, 0.0, 0.0, 0.0, 0.0, 0.0, 0.0, 0.0, 0.0, 0.0, 0.0, 0.0, 0.0, 0.0, 0.0, 0.0, 0.0, 0.0, 0.0, 0.0, 0.0, 0.0, 0.0, 0.0, 0.0, 0.0, 0.0, 0.0, 0.0, 0.0, 0.0, 0.0, 0.0, 0.0, 0.0, 0.0, 0.0, 0.0, 0.0, 0.0, 0.0, 0.0, 0.0, 0.0, 0.0, 0.0, 0.0, 0.0, 0.0, 0.0, 0.0, 0.0, 0.0, 0.0, 0.0, 0.0, 0.0, 0.0, 0.0, 0.0, 0.0, 0.0, 0.0, 0.0, 0.0, 0.0, 0.0, 0.0, 0.0, 0.0, 0.0, 0.0, 0.0, 0.0, 0.0, 0.0, 0.0, 0.0, 0.0, 0.0, 0.0, 0.0, 0.0, 0.0, 0.0, 0.0, 0.0, 0.0, 0.0, 0.0, 0.0, 0.0, 0.0, 0.0, 0.0, 0.0, 0.0, 0.0, 0.0, 0.0, 0.0, 0.0, 0.0, 0.0, 0.0, 0.0, 0.0, 0.0, 0.0, 0.0, 0.0, 0.0, 0.0, 0.0, 0.0, 0.0, 0.0, 0.0, 0.0, 0.0, 0.0, 0.0, 0.0, 0.0, 0.0, 0.0, 0.0, 0.0, 0.0, 0.0, 0.0, 0.0, 0.0, 0.0, 0.0, 0.0, 0.0, 0.0, 0.0, 0.0, 0.0, 0.0, 0.0, 0.0, 0.0, 0.0, 0.0, 0.0, 0.0, 0.0, 0.0, 0.0, 0.0, 0.0, 0.0, 0.0, 0.0, 0.0, 0.0, 0.0, 0.0, 0.0, 0.0, 0.0, 0.0, 0.0, 0.0, 0.0, 0.0, 0.0, 0.0, 0.0, 0.0, 0.0, 0.0, 0.0, 0.0, 0.0, 0.0, 0.0, 0.0, 0.0, 0.0, 0.0, 0.0, 0.0, 0.0, 0.0, 0.0, 0.0, 0.0, 0.0, 0.0, 0.0, 0.0, 0.0, 0.0, 0.0, 0.0, 0.0, 0.0, 0.0, 0.0, 0.0, 0.0, 0.0, 0.0, 0.0, 0.0, 0.0, 0.0, 0.0, 0.0, 0.0, 0.0, 0.0, 0.0, 0.0, 0.0, 0.0, 0.0, 0.0, 0.0, 0.0, 0.0, 0.0, 0.0, 0.0, 0.0, 0.0, 0.0, 0.0, 0.0, 0.0, 0.0, 0.0, 0.0, 0.0, 0.0, 0.0, 0.0, 0.0, 0.0, 0.0, 0.0, 0.0, 0.0, 0.0, 0.0, 0.0, 0.0, 0.0, 0.0, 0.0, 0.0, 0.0, 0.0, 0.0, 0.0, 0.0, 0.0, 0.0, 0.0, 0.0, 0.0, 0.0, 0.0, 0.0, 0.0, 0.0, 0.0, 0.0, 0.0, 0.0, 0.0, 0.0, 0.0, 0.0, 0.0, 0.0, 0.0, 0.0, 0.0, 0.0, 0.0, 0.0, 0.0, 0.0, 0.0, 0.0, 0.0, 0.0, 0.0, 0.0, 0.0, 0.0, 0.0, 0.0, 0.0, 0.0, 0.0, 0.0, 0.0, 0.0, 0.0, 0.0, 0.0, 0.0, 0.0, 0.0, 0.0, 0.0, 0.0, 0.0, 0.0, 0.0, 0.0, 0.0, 0.0, 0.0, 0.0, 0.0, 0.0, 0.0, 0.0, 0.0, 0.0, 0.0, 0.0, 0.0, 0.0, 0.0, 0.0, 0.0, 0.0, 0.0, 0.0, 0.0, 0.0, 0.0, 0.0, 0.0, 0.0, 0.0, 0.0, 0.0, 0.0, 0.0, 0.0, 0.0, 0.0, 0.0, 0.0, 0.0, 0.0, 0.0, 0.0, 0.0, 0.0, 0.0, 0.0, 0.0, 0.0, 0.0, 0.0, 0.0, 0.0, 0.0, 0.0, 0.0, 0.0, 0.0, 0.0, 0.0, 0.0, 0.0, 0.0, 0.0, 0.0, 0.0, 0.0, 0.0, 0.0, 0.0, 0.0, 0.0, 0.0, 0.0, 0.0, 0.0, 0.0, 0.0, 0.0, 0.0, 0.0, 0.0, 0.0, 0.0, 0.0, 0.0, 0.0, 0.0, 0.0, 0.0, 0.0, 0.0, 0.0, 0.0, 0.0, 0.0, 0.0, 0.0, 0.0, 0.0, 0.0, 0.0, 0.0, 0.0, 0.0, 0.0, 0.0, 0.0, 0.0, 0.0, 0.0, 0.0, 0.0, 0.0, 0.0, 0.0, 0.0, 0.0, 0.0, 0.0, 0.0, 0.0, 0.0, 0.0, 0.0, 0.0, 0.0, 0.0, 0.0, 0.0, 0.0, 0.0, 0.0, 0.0, 0.0, 0.0, 0.0, 0.0, 0.0, 0.0, 0.0, 0.0, 0.0, 0.0, 0.0, 0.0, 0.0, 0.0, 0.0, 0.0, 0.0, 0.0, 0.0, 0.0, 0.0, 0.0, 0.0, 0.0, 0.0, 0.0, 0.0, 0.0, 0.0, 0.0, 0.0, 0.0, 0.0, 0.0, 0.0, 0.0, 0.0, 0.0, 0.0, 0.0, 0.0, 0.0, 0.0, 0.0, 0.0, 0.0, 0.0, 0.0, 0.0, 0.0, 0.0, 0.0, 0.0, 0.0, 0.0, 0.0, 0.0, 0.0, 0.0, 0.0, 0.0, 0.0, 0.0, 0.0, 0.0, 0.0, 0.0, 0.0, 0.0, 0.0, 0.0, 0.0, 0.0, 0.0, 0.0, 0.0, 0.0, 0.0, 0.0, 0.0, 0.0, 0.0, 0.0, 0.0, 0.0, 0.0, 0.0, 0.0, 0.0, 0.0, 0.0, 0.0, 0.0, 0.0, 0.0, 0.0, 0.0, 0.0, 0.0, 0.0, 0.0, 0.0, 0.0, 0.0, 0.0, 0.0, 0.0, 0.0, 0.0, 0.0, 0.0, 0.0, 0.0, 0.0, 0.0, 0.0, 0.0, 0.0, 0.0, 0.0, 0.0, 0.0, 0.0, 0.0, 0.0, 0.0, 0.0, 0.0, 0.0, 0.0, 0.0, 0.0, 0.0, 0.0, 0.0, 0.0, 0.0, 0.0, 0.0, 0.0, 0.0, 0.0, 0.0, 0.0, 0.0, 0.0, 0.0, 0.0, 0.0, 0.0, 0.0, 0.0, 0.0, 0.0, 0.0, 0.0, 0.0, 0.0, 0.0, 0.0, 0.0, 0.0, 0.0, 0.0, 0.0, 0.0, 0.0, 0.0, 0.0, 0.0, 0.0, 0.0, 0.0, 0.0, 0.0, 0.0, 0.0, 0.0, 0.0, 0.0, 0.0, 0.0, 0.0, 0.0, 0.0, 0.0, 0.0, 0.0, 0.0, 0.0, 0.0, 0.0, 0.0, 0.0, 0.0, 0.0, 0.0, 0.0, 0.0, 0.0, 0.0, 0.0, 0.0, 0.0, 0.0, 0.0, 0.0, 0.0, 0.0, 0.0, 0.0, 0.0, 0.0, 0.0, 0.0, 0.0, 0.0, 0.0, 0.0, 0.0, 0.0, 0.0, 0.0, 0.0, 0.0, 0.0, 0.0, 0.0, 0.0, 0.0, 0.0, 0.0, 0.0, 0.0, 0.0, 0.0, 0.0, 0.0, 0.0, 0.0, 0.0, 0.0, 0.0, 0.0, 0.0, 0.0, 0.0, 0.0, 0.0, 0.0, 0.0, 0.0, 0.0, 0.0, 0.0, 0.0, 0.0, 0.0, 0.0, 0.0, 0.0, 0.0, 0.0, 0.0, 0.0, 0.0, 0.0, 0.0, 0.0, 0.0, 0.0, 0.0, 0.0, 0.0, 0.0, 0.0, 0.0, 0.0, 0.0, 0.0, 0.0, 0.0, 0.0, 0.0, 0.0, 0.0, 0.0, 0.0, 0.0, 0.0, 0.0, 0.0, 0.0, 0.0, 0.0, 0.0, 0.0, 0.0, 0.0, 0.0, 0.0, 0.0, 0.0, 0.0, 0.0, 0.0, 0.0, 0.0, 0.0, 0.0, 0.0, 0.0, 0.0, 0.0, 0.0, 0.0, 0.0, 0.0, 0.0, 0.0, 0.0, 0.0, 0.0, 0.0, 0.0, 0.0, 0.0, 0.0, 0.0, 0.0, 0.0, 0.0, 0.0, 0.0, 0.0, 0.0, 0.0, 0.0, 0.0, 0.0, 0.0, 0.0, 0.0, 0.0, 0.0, 0.0, 0.0, 0.0, 0.0, 0.0, 0.0, 0.0, 0.0, 0.0, 0.0, 0.0, 0.0, 0.0, 0.0, 0.0, 0.0, 0.0, 0.0, 0.0, 0.0, 0.0, 0.0, 0.0, 0.0, 0.0, 0.0, 0.0, 0.0, 0.0, 0.0, 0.0, 0.0, 0.0, 0.0, 0.0, 0.0, 0.0, 0.0, 0.0, 0.0, 0.0, 0.0, 0.0, 0.0, 0.0, 0.0, 0.0, 0.0, 0.0, 0.0, 0.0, 0.0, 0.0, 0.0, 0.0, 0.0, 0.0, 0.0, 0.0, 0.0, 0.0, 0.0, 0.0, 0.0, 0.0, 0.0, 0.0, 0.0, 0.0, 0.0, 0.0, 0.0, 0.0, 0.0, 0.0, 0.0, 0.0, 0.0, 0.0, 0.0, 0.0, 0.0, 0.0, 0.0, 0.0, 0.0, 0.0, 0.0, 0.0, 0.0, 0.0, 0.0, 0.0, 0.0, 0.0, 0.0, 0.0, 0.0, 0.0, 0.0, 0.0, 0.0, 0.0, 0.0, 0.0, 0.0, 0.0, 0.0, 0.0, 0.0, 0.0, 0.0, 0.0, 0.0, 0.0, 0.0, 0.0, 0.0, 0.0, 0.0, 0.0, 0.0, 0.0, 0.0, 0.0, 0.0, 0.0, 0.0, 0.0, 0.0, 0.0, 0.0, 0.0, 0.0, 0.0, 0.0, 0.0, 0.0, 0.0, 0.0, 0.0, 0.0, 0.0, 0.0, 0.0, 0.0, 0.0, 0.0, 0.0, 0.0, 0.0, 0.0, 0.0, 0.0, 0.0, 0.0, 0.0, 0.0, 0.0, 0.0, 0.0, 0.0, 0.0, 0.0, 0.0, 0.0, 0.0, 0.0, 0.0, 0.0, 0.0, 0.0, 0.0, 0.0, 0.0, 0.0, 0.0, 0.0, 0.0, 0.0, 0.0, 0.0, 0.0, 0.0, 0.0, 0.0, 0.0, 0.0, 0.0, 0.0, 0.0, 0.0, 0.0, 0.0, 0.0, 0.0, 0.0, 0.0, 0.0, 0.0, 0.0, 0.0, 0.0, 0.0, 0.0, 0.0, 0.0, 0.0, 0.0, 0.0, 0.0, 0.0, 0.0, 0.0, 0.0, 0.0, 0.0, 0.0, 0.0, 0.0, 0.0, 0.0, 0.0, 0.0, 0.0, 0.0, 0.0, 0.0, 0.0, 0.0, 0.0, 0.0, 0.0, 0.0, 0.0, 0.0, 0.0, 0.0, 0.0, 0.0, 0.0, 0.0, 0.0, 0.0, 0.0, 0.0, 0.0, 0.0, 0.0, 0.0, 0.0, 0.0, 0.0, 0.0, 0.0, 0.0, 0.0, 0.0, 0.0, 0.0, 0.0, 0.0, 0.0, 0.0, 0.0, 0.0, 0.0, 0.0, 0.0, 0.0, 0.0, 0.0, 0.0, 0.0, 0.0, 0.0, 0.0, 0.0, 0.0, 0.0, 0.0, 0.0, 0.0, 0.0, 0.0, 0.0, 0.0, 0.0, 0.0, 0.0, 0.0, 0.0, 0.0, 0.0, 0.0, 0.0, 0.0, 0.0, 0.0, 0.0, 0.0, 0.0, 0.0, 0.0, 0.0, 0.0, 0.0, 0.0, 0.0, 0.0, 0.0, 0.0, 0.0, 0.0, 0.0, 0.0, 0.0, 0.0, 0.0, 0.0, 0.0, 0.0, 0.0, 0.0, 0.0, 0.0, 0.0, 0.0, 0.0, 0.0, 0.0, 0.0, 0.0, 0.0, 0.0, 0.0, 0.0, 0.0, 0.0, 0.0, 0.0, 0.0, 0.0, 0.0, 0.0, 0.0, 0.0, 0.0, 0.0, 0.0, 0.0, 0.0, 0.0, 0.0, 0.0, 0.0, 0.0, 0.0, 0.0, 0.0, 0.0, 0.0, 0.0, 0.0, 0.0, 0.0, 0.0, 0.0, 0.0, 0.0, 0.0, 0.0, 0.0, 0.0, 0.0, 0.0, 0.0, 0.0, 0.0, 0.0, 0.0, 0.0, 0.0, 0.0, 0.0, 0.0, 0.0, 0.0, 0.0, 0.0, 0.0, 0.0, 0.0, 0.0, 0.0, 0.0, 0.0, 0.0, 0.0, 0.0, 0.0, 0.0, 0.0, 0.0, 0.0, 0.0, 0.0, 0.0, 0.0, 0.0, 0.0, 0.0, 0.0, 0.0, 0.0, 0.0, 0.0, 0.0, 0.0, 0.0, 0.0, 0.0, 0.0, 0.0, 0.0, 0.0, 0.0, 0.0, 0.0, 0.0, 0.0, 0.0, 0.0, 0.0, 0.0, 0.0, 0.0, 0.0, 0.0, 0.0, 0.0, 0.0, 0.0, 0.0, 0.0, 0.0, 0.0, 0.0, 0.0, 0.0, 0.0, 0.0, 0.0, 0.0, 0.0, 0.0, 0.0, 0.0, 0.0, 0.0, 0.0, 0.0, 0.0, 0.0, 0.0, 0.0, 0.0, 0.0, 0.0, 0.0, 0.0, 0.0, 0.0, 0.0])
me_cube_003.materials.append(mat_tree)
me_cube_003.materials.append(mat_leaf)
me_cube_003.update()

# ---- objects
ob_tree_2 = bpy.data.objects.new('Tree_2', me_cube_003)

# ---- transforms, parenting, visibility, modifiers, constraints
ob_tree_2.location = (0.0, 0.0, 0.0)

# ---- collection membership
col_collection.objects.link(ob_tree_2)

# ---- scene / render settings (as saved in the file)
scene.frame_start = 1; scene.frame_end = 250; scene.frame_set(1)
scene.render.engine = 'BLENDER_EEVEE_NEXT'
scene.cycles.sampling_pattern = 'TABULATED_SOBOL'
scene.view_settings.view_transform = 'Filmic'
bpy.context.view_layer.update()

# ---- added for rendering (the .blend has no active camera and no usable light): camera, sun
cam_auto = bpy.data.cameras.new('AutoCamera')
cam_auto.lens = 50.0
cam_auto.sensor_width = 36.0
cam_auto.clip_end = 1000.0
ob_auto_camera = bpy.data.objects.new('AutoCamera', cam_auto)
scene.collection.objects.link(ob_auto_camera)
ob_auto_camera.location = (8.81822, -10.9946, 12.0292)
ob_auto_camera.rotation_euler = (1.09748, -7.21219e-08, 0.694738)
scene.camera = ob_auto_camera
light_auto_sun = bpy.data.lights.new('AutoSun', 'SUN')
light_auto_sun.energy = 3.0
light_auto_sun.angle = 0.0523599
ob_auto_sun = bpy.data.objects.new('AutoSun', light_auto_sun)
scene.collection.objects.link(ob_auto_sun)
ob_auto_sun.rotation_euler = (0.872665, 0.174533, 0.523599)
bpy.context.view_layer.update()
